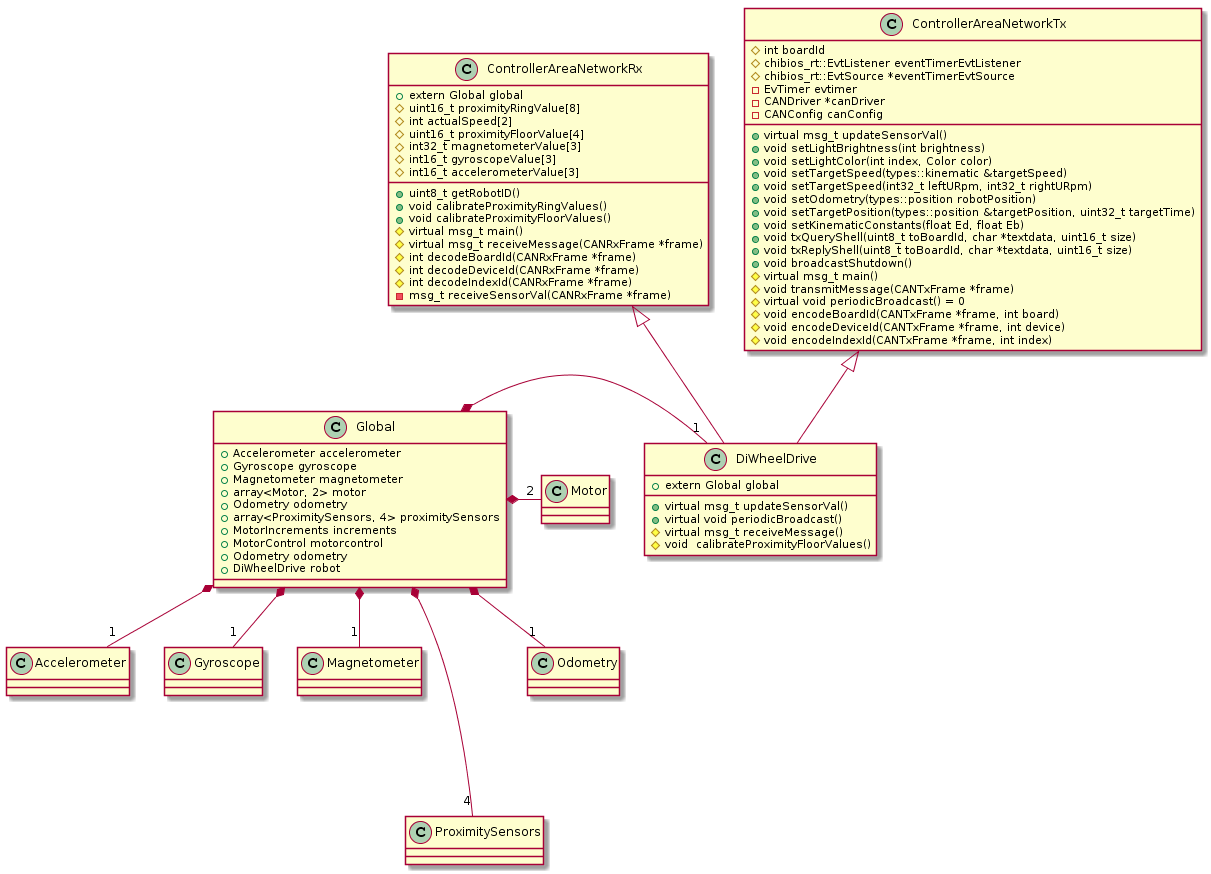

The diagram above was rendered by PlantUML. Its source (embedded in the PNG):
@startuml
class DiWheelDrive
class ControllerAreaNetworkRx
class ControllerAreaNetworkTx
class Accelerometer
class Gyroscope
class Magnetometer
class ProximitySensors
class Motor
class Odometry

ControllerAreaNetworkRx <|-- DiWheelDrive
ControllerAreaNetworkTx <|-- DiWheelDrive
Global *- "1" DiWheelDrive
Global *-- "1" Accelerometer
Global *-- "1" Gyroscope
Global *-- "1" Magnetometer
Global *---- "4" ProximitySensors
Global *- "2" Motor
Global *-- "1" Odometry

class DiWheelDrive {
+extern Global global

    +virtual msg_t updateSensorVal()
    +virtual void periodicBroadcast()
    #virtual msg_t receiveMessage()
    #void  calibrateProximityFloorValues()
}

class ControllerAreaNetworkTx {
#int boardId
#chibios_rt::EvtListener eventTimerEvtListener
#chibios_rt::EvtSource *eventTimerEvtSource
-EvTimer evtimer
-CANDriver *canDriver
-CANConfig canConfig

+virtual msg_t updateSensorVal()
+void setLightBrightness(int brightness)
+void setLightColor(int index, Color color)
+void setTargetSpeed(types::kinematic &targetSpeed)
+void setTargetSpeed(int32_t leftURpm, int32_t rightURpm)
+void setOdometry(types::position robotPosition)
+void setTargetPosition(types::position &targetPosition, uint32_t targetTime)
+void setKinematicConstants(float Ed, float Eb)
+void txQueryShell(uint8_t toBoardId, char *textdata, uint16_t size)
+void txReplyShell(uint8_t toBoardId, char *textdata, uint16_t size)
+void broadcastShutdown()
#virtual msg_t main()
#void transmitMessage(CANTxFrame *frame)
#virtual void periodicBroadcast() = 0
#void encodeBoardId(CANTxFrame *frame, int board)
#void encodeDeviceId(CANTxFrame *frame, int device)
#void encodeIndexId(CANTxFrame *frame, int index)
}

class ControllerAreaNetworkRx {
+extern Global global
#uint16_t proximityRingValue[8]
#int actualSpeed[2]
#uint16_t proximityFloorValue[4]
#int32_t magnetometerValue[3]
#int16_t gyroscopeValue[3]
#int16_t accelerometerValue[3]

+uint8_t getRobotID()
+void calibrateProximityRingValues()
+void calibrateProximityFloorValues()
#virtual msg_t main()
#virtual msg_t receiveMessage(CANRxFrame *frame)
#int decodeBoardId(CANRxFrame *frame)
#int decodeDeviceId(CANRxFrame *frame)
#int decodeIndexId(CANRxFrame *frame)
-msg_t receiveSensorVal(CANRxFrame *frame)
}

class Global{
+Accelerometer accelerometer
+Gyroscope gyroscope
+Magnetometer magnetometer
+array<Motor, 2> motor
+Odometry odometry
+array<ProximitySensors, 4> proximitySensors
+MotorIncrements increments
+MotorControl motorcontrol
+Odometry odometry
+DiWheelDrive robot
}
@enduml